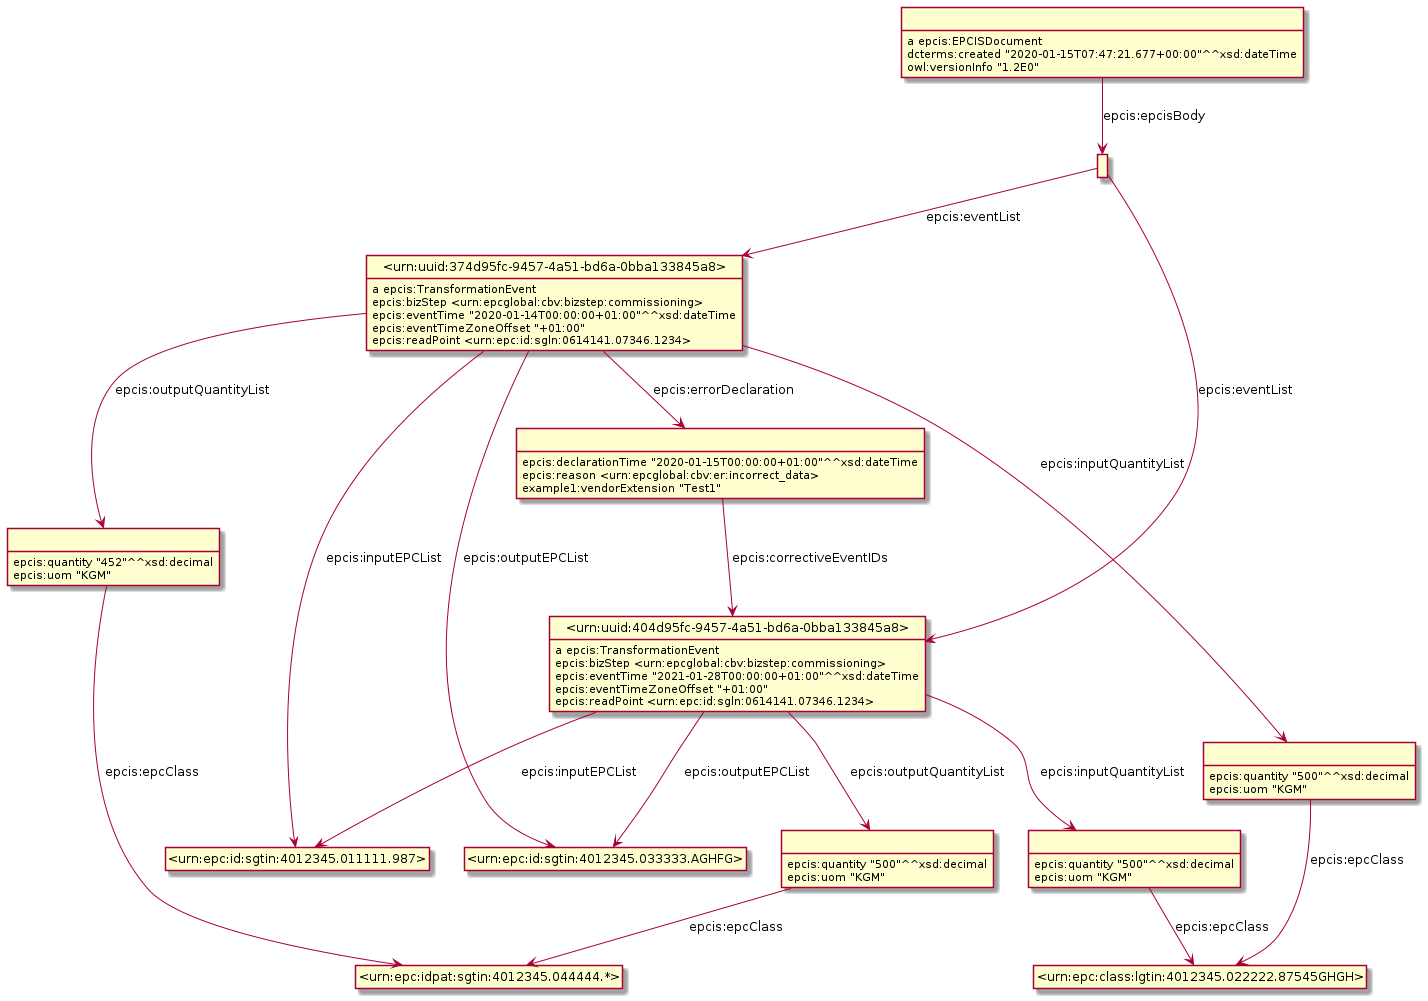

The diagram above was rendered by PlantUML. Its source (embedded in the PNG):
@startuml
hide empty methods
hide empty attributes
hide circle
skinparam classAttributeIconSize 0
class _urn_uuid_374d95fc_9457_4a51_bd6a_0bba133845a8_ as "<urn:uuid:374d95fc-9457-4a51-bd6a-0bba133845a8>"
_urn_uuid_374d95fc_9457_4a51_bd6a_0bba133845a8_ : a epcis:TransformationEvent
class _urn_epc_id_sgtin_4012345_033333_AGHFG_ as "<urn:epc:id:sgtin:4012345.033333.AGHFG>"
_urn_uuid_374d95fc_9457_4a51_bd6a_0bba133845a8_ -down-> _urn_epc_id_sgtin_4012345_033333_AGHFG_ : epcis:outputEPCList
class _urn_epc_id_sgtin_4012345_011111_987_ as "<urn:epc:id:sgtin:4012345.011111.987>"
_urn_uuid_374d95fc_9457_4a51_bd6a_0bba133845a8_ -down-> _urn_epc_id_sgtin_4012345_011111_987_ : epcis:inputEPCList
class _r1623307975r2_ as " "
_urn_uuid_374d95fc_9457_4a51_bd6a_0bba133845a8_ -down-> _r1623307975r2_ : epcis:errorDeclaration
class _r1623307975r4_ as " "
_urn_uuid_374d95fc_9457_4a51_bd6a_0bba133845a8_ -down-> _r1623307975r4_ : epcis:outputQuantityList
class _r1623307975r3_ as " "
_urn_uuid_374d95fc_9457_4a51_bd6a_0bba133845a8_ -down-> _r1623307975r3_ : epcis:inputQuantityList
_urn_uuid_374d95fc_9457_4a51_bd6a_0bba133845a8_ : epcis:bizStep <urn:epcglobal:cbv:bizstep:commissioning>
_urn_uuid_374d95fc_9457_4a51_bd6a_0bba133845a8_ : epcis:eventTime "2020-01-14T00:00:00+01:00"^^xsd:dateTime
_urn_uuid_374d95fc_9457_4a51_bd6a_0bba133845a8_ : epcis:eventTimeZoneOffset "+01:00"
_urn_uuid_374d95fc_9457_4a51_bd6a_0bba133845a8_ : epcis:readPoint <urn:epc:id:sgln:0614141.07346.1234>
class _r1623307975r0_ as " "
_r1623307975r0_ : a epcis:EPCISDocument
class _r1623307975r1_ as " "
_r1623307975r0_ -down-> _r1623307975r1_ : epcis:epcisBody
_r1623307975r0_ : dcterms:created "2020-01-15T07:47:21.677+00:00"^^xsd:dateTime
_r1623307975r0_ : owl:versionInfo "1.2E0"
class _urn_epc_class_lgtin_4012345_022222_87545GHGH_ as "<urn:epc:class:lgtin:4012345.022222.87545GHGH>"
_r1623307975r3_ -down-> _urn_epc_class_lgtin_4012345_022222_87545GHGH_ : epcis:epcClass
_r1623307975r3_ : epcis:quantity "500"^^xsd:decimal
_r1623307975r3_ : epcis:uom "KGM"
class _urn_epc_idpat_sgtin_4012345_044444_ as "<urn:epc:idpat:sgtin:4012345.044444.*>"
_r1623307975r4_ -down-> _urn_epc_idpat_sgtin_4012345_044444_ : epcis:epcClass
_r1623307975r4_ : epcis:quantity "452"^^xsd:decimal
_r1623307975r4_ : epcis:uom "KGM"
class _urn_uuid_404d95fc_9457_4a51_bd6a_0bba133845a8_ as "<urn:uuid:404d95fc-9457-4a51-bd6a-0bba133845a8>"
_r1623307975r2_ -down-> _urn_uuid_404d95fc_9457_4a51_bd6a_0bba133845a8_ : epcis:correctiveEventIDs
_r1623307975r2_ : epcis:declarationTime "2020-01-15T00:00:00+01:00"^^xsd:dateTime
_r1623307975r2_ : epcis:reason <urn:epcglobal:cbv:er:incorrect_data>
_r1623307975r2_ : example1:vendorExtension "Test1"
_r1623307975r1_ -down-> _urn_uuid_404d95fc_9457_4a51_bd6a_0bba133845a8_ : epcis:eventList
_r1623307975r1_ -down-> _urn_uuid_374d95fc_9457_4a51_bd6a_0bba133845a8_ : epcis:eventList
_urn_uuid_404d95fc_9457_4a51_bd6a_0bba133845a8_ : a epcis:TransformationEvent
_urn_uuid_404d95fc_9457_4a51_bd6a_0bba133845a8_ -down-> _urn_epc_id_sgtin_4012345_033333_AGHFG_ : epcis:outputEPCList
_urn_uuid_404d95fc_9457_4a51_bd6a_0bba133845a8_ -down-> _urn_epc_id_sgtin_4012345_011111_987_ : epcis:inputEPCList
class _r1623307975r6_ as " "
_urn_uuid_404d95fc_9457_4a51_bd6a_0bba133845a8_ -down-> _r1623307975r6_ : epcis:outputQuantityList
class _r1623307975r5_ as " "
_urn_uuid_404d95fc_9457_4a51_bd6a_0bba133845a8_ -down-> _r1623307975r5_ : epcis:inputQuantityList
_urn_uuid_404d95fc_9457_4a51_bd6a_0bba133845a8_ : epcis:bizStep <urn:epcglobal:cbv:bizstep:commissioning>
_urn_uuid_404d95fc_9457_4a51_bd6a_0bba133845a8_ : epcis:eventTime "2021-01-28T00:00:00+01:00"^^xsd:dateTime
_urn_uuid_404d95fc_9457_4a51_bd6a_0bba133845a8_ : epcis:eventTimeZoneOffset "+01:00"
_urn_uuid_404d95fc_9457_4a51_bd6a_0bba133845a8_ : epcis:readPoint <urn:epc:id:sgln:0614141.07346.1234>
_r1623307975r6_ -down-> _urn_epc_idpat_sgtin_4012345_044444_ : epcis:epcClass
_r1623307975r6_ : epcis:quantity "500"^^xsd:decimal
_r1623307975r6_ : epcis:uom "KGM"
_r1623307975r5_ -down-> _urn_epc_class_lgtin_4012345_022222_87545GHGH_ : epcis:epcClass
_r1623307975r5_ : epcis:quantity "500"^^xsd:decimal
_r1623307975r5_ : epcis:uom "KGM"
@enduml